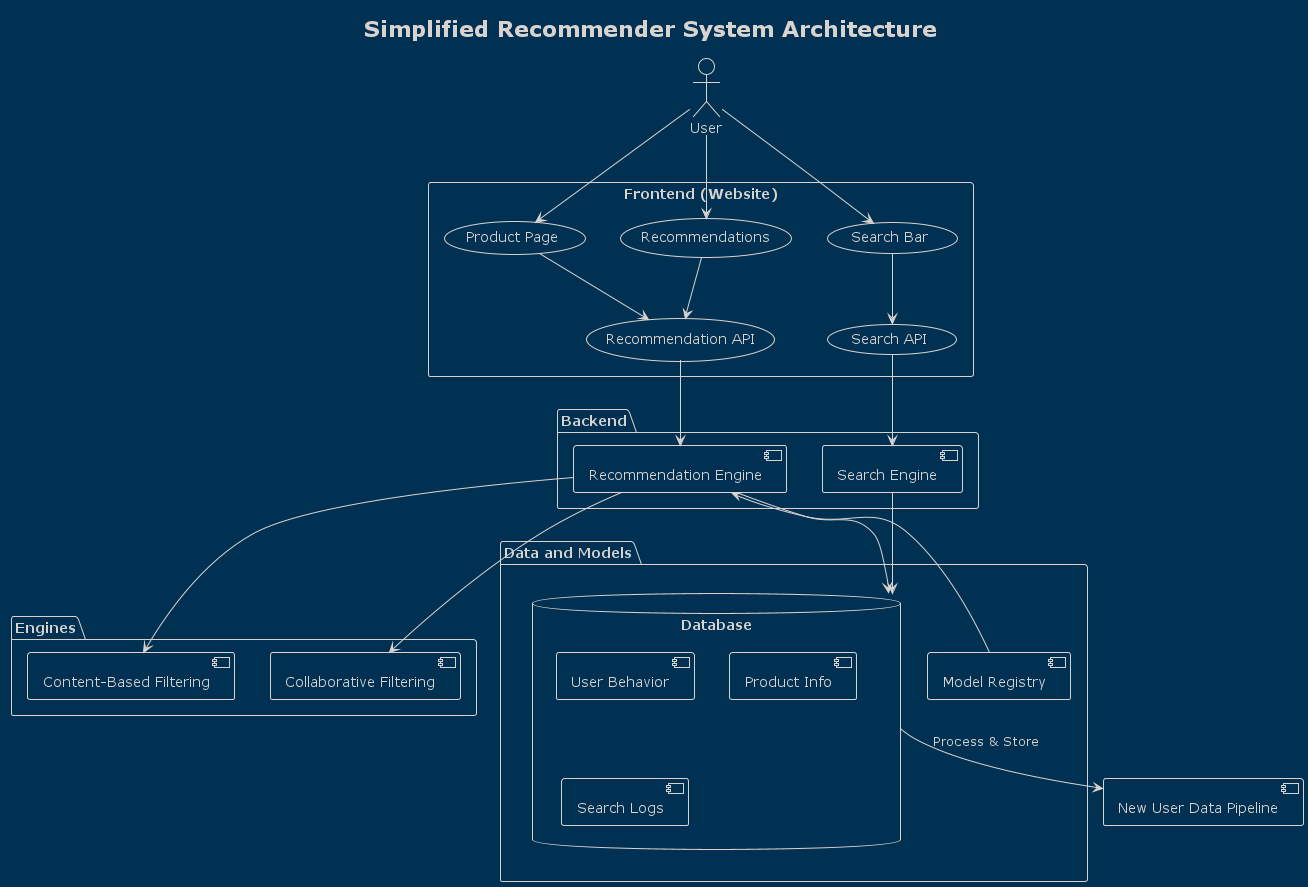

The diagram above was rendered by PlantUML. Its source (embedded in the PNG):
@startuml Simple_Recommender_System_Architecture
!theme blueprint
title Simplified Recommender System Architecture

actor User

rectangle "Frontend (Website)" {
    User --> (Search Bar)
    User --> (Product Page)
    User --> (Recommendations)
    (Search Bar) --> (Search API)
    (Product Page) --> (Recommendation API)
    (Recommendations) --> (Recommendation API)
}

package "Backend" {
    [Recommendation API] --> [Recommendation Engine]
    [Search API] --> [Search Engine]
}

package "Engines" {
    [Recommendation Engine] --> [Collaborative Filtering]
    [Recommendation Engine] --> [Content-Based Filtering]
}

package "Data and Models" {
    database "Database" {
        [User Behavior]
        [Product Info]
        [Search Logs]
    }
    [Model Registry] --> [Recommendation Engine]
}

[Recommendation Engine] --> [Database]
[Search Engine] --> [Database]
[Database] --> [New User Data Pipeline] : Process & Store
@enduml